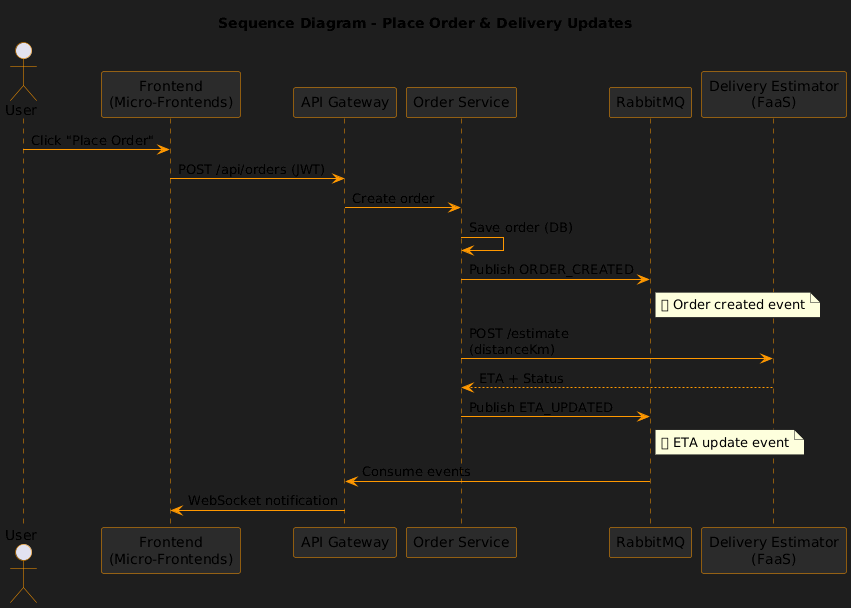

The diagram above was rendered by PlantUML. Its source (embedded in the PNG):
@startuml
skinparam backgroundColor #1e1e1e
skinparam sequence {
  ArrowColor #ff9800
  ActorBorderColor #ff9800
  LifeLineBorderColor #ff9800
  LifeLineBackgroundColor #2b2b2b
  ParticipantBorderColor #ff9800
  ParticipantBackgroundColor #2b2b2b
  FontColor white
}

title Sequence Diagram - Place Order & Delivery Updates

actor User
participant "Frontend\n(Micro-Frontends)" as FE
participant "API Gateway" as GW
participant "Order Service" as OS
participant "RabbitMQ" as MQ
participant "Delivery Estimator\n(FaaS)" as FaaS

User -> FE : Click "Place Order"
FE -> GW : POST /api/orders (JWT)
GW -> OS : Create order

OS -> OS : Save order (DB)

OS -> MQ : Publish ORDER_CREATED
note right of MQ
  🍔 Order created event
end note

OS -> FaaS : POST /estimate\n(distanceKm)
FaaS --> OS : ETA + Status

OS -> MQ : Publish ETA_UPDATED
note right of MQ
  🚴 ETA update event
end note

MQ -> GW : Consume events
GW -> FE : WebSocket notification
@enduml